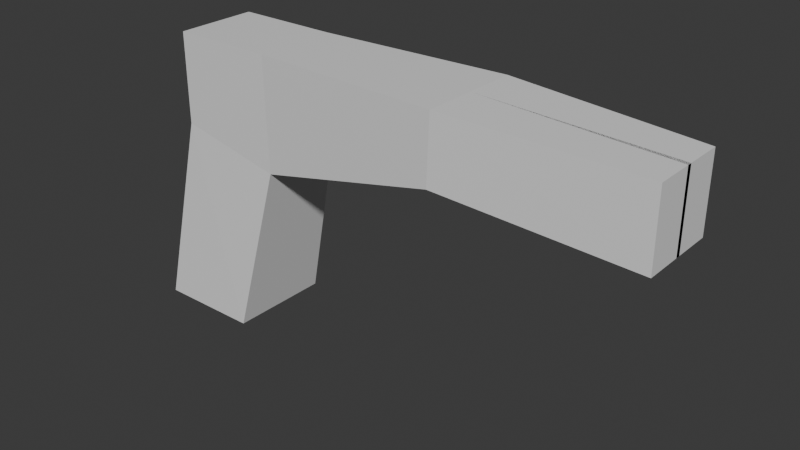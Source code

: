 # Source: gun_1.blend  (saved by Blender 4.3.34; exported with 4.5.12 LTS)
import bpy
from mathutils import Matrix  # noqa: F401  (used for matrix-valued properties, if any)

bpy.ops.wm.read_factory_settings(use_empty=True)
scene = bpy.context.scene
scene.name = 'Scene'

# ---- collections
col_collection = bpy.data.collections.new('Collection'); scene.collection.children.link(col_collection)

# ---- materials (node trees are filled in below, after node groups)
mat_material = bpy.data.materials.new('Material')
mat_material.alpha_threshold = 0.0
mat_material.roughness = 0.5
mat_material.line_color = (0.0, 0.0, 0.0, 1.0)

# ---- material node trees
mat_material.use_nodes = True; mat_material.node_tree.nodes.clear()
_N = mat_material.node_tree.nodes; _L = mat_material.node_tree.links
n0 = _N.new('ShaderNodeOutputMaterial'); n0.name = 'Material Output'; n0.location = (300, 300)
n1 = _N.new('ShaderNodeBsdfPrincipled'); n1.name = 'Principled BSDF'; n1.location = (10, 300)
n1.inputs[3].default_value = 1.45
_L.new(n1.outputs[0], n0.inputs[0])
n0.is_active_output = True

# ---- world
world_world = bpy.data.worlds.new('World'); scene.world = world_world
world_world.use_nodes = True; world_world.node_tree.nodes.clear()
_N = world_world.node_tree.nodes; _L = world_world.node_tree.links
n0 = _N.new('ShaderNodeOutputWorld'); n0.name = 'World Output'; n0.location = (300, 300)
n1 = _N.new('ShaderNodeBackground'); n1.name = 'Background'; n1.location = (10, 300)
n1.inputs[0].default_value = (0.05088, 0.05088, 0.05088, 1.0)
_L.new(n1.outputs[0], n0.inputs[0])
n0.is_active_output = True
world_world.color = (0.05088, 0.05088, 0.05088)
world_world.sun_shadow_jitter_overblur = 0.0

# ---- meshes
me_cube = bpy.data.meshes.new('Cube')
me_cube.from_pydata([(1.788, -0.7982, 2.858), (1.0, -1.0, -0.4621), (-0.2645, -0.7982, 3.299), (-1.0, -1.0, -0.4621), (1.735, -0.7982, 5.056), (-0.2645, -0.7982, 5.056), (5.503, 0.0, 5.056), (5.451, -5.96e-08, 3.741), (5.451, -1.0, 3.741), (9.203, -0.7764, 3.458), (5.503, -1.0, 5.056), (9.203, -0.7764, 4.897), (-1.0, 0.0, -0.4621), (1.788, -5.96e-08, 2.858), (-0.2645, 0.0, 3.299), (1.0, 0.0, -0.4621), (1.735, 0.0, 5.056), (-0.2645, 0.0, 5.056), (9.203, 0.04316, 3.458), (9.203, 0.04316, 4.897)], [], [(14, 2, 5, 17), (1, 0, 2, 3), (12, 15, 1, 3), (15, 13, 0, 1), (16, 17, 5, 4), (6, 10, 11, 19), (2, 0, 4, 5), (10, 8, 9, 11), (8, 7, 18, 9), (9, 18, 19, 11), (16, 4, 10, 6), (4, 0, 8, 10), (3, 2, 14, 12), (0, 13, 7, 8)])
_uv = me_cube.uv_layers.new(name='UVMap')
_uv.uv.foreach_set('vector', [0.625, 0.125, 0.625, 0.0, 0.625, 0.0, 0.625, 0.125, 0.375, 0.75, 0.625, 0.75, 0.625, 1.0, 0.375, 1.0, 0.125, 0.625, 0.375, 0.625, 0.375, 0.75, 0.125, 0.75, 0.375, 0.625, 0.625, 0.625, 0.625, 0.75, 0.375, 0.75, 0.625, 0.625, 0.875, 0.625, 0.875, 0.75, 0.625, 0.75, 0.625, 0.625, 0.625, 0.75, 0.625, 0.75, 0.625, 0.625, 0.625, 1.0, 0.625, 0.75, 0.625, 0.75, 0.625, 1.0, 0.625, 0.75, 0.625, 0.75, 0.625, 0.75, 0.625, 0.75, 0.625, 0.75, 0.625, 0.625, 0.625, 0.625, 0.625, 0.75, 0.625, 0.75, 0.625, 0.625, 0.625, 0.625, 0.625, 0.75, 0.625, 0.625, 0.625, 0.75, 0.625, 0.75, 0.625, 0.625, 0.625, 0.75, 0.625, 0.75, 0.625, 0.75, 0.625, 0.75, 0.375, 0.0, 0.625, 0.0, 0.625, 0.125, 0.375, 0.125, 0.625, 0.75, 0.625, 0.625, 0.625, 0.625, 0.625, 0.75])
me_cube.materials.append(mat_material)
me_cube.use_mirror_vertex_groups = False
me_cube.update()

# ---- objects
ob_cube = bpy.data.objects.new('Cube', me_cube)

# ---- transforms, parenting, visibility, modifiers, constraints
ob_cube.location = (0.0, 0.0, 0.0)
ob_cube.scale = (0.3, 0.3, 0.3)
ob_cube.lock_rotations_4d = False
ob_cube.empty_display_type = 'ARROWS'
ob_cube.lineart.crease_threshold = 0.0
_m = ob_cube.modifiers.new('Mirror', 'MIRROR')
_m.use_axis = (False, True, False)

# ---- collection membership
col_collection.objects.link(ob_cube)

# ---- scene / render settings (as saved in the file)
scene.frame_start = 1; scene.frame_end = 250; scene.frame_set(1)
scene.render.engine = 'BLENDER_EEVEE_NEXT'
bpy.context.view_layer.update()

# ---- added for rendering (the .blend has no active camera and no usable light): camera, sun
cam_auto = bpy.data.cameras.new('AutoCamera')
cam_auto.lens = 50.0
cam_auto.sensor_width = 36.0
cam_auto.clip_end = 1000.0
ob_auto_camera = bpy.data.objects.new('AutoCamera', cam_auto)
scene.collection.objects.link(ob_auto_camera)
ob_auto_camera.location = (4.49768, -3.92062, 3.30276)
ob_auto_camera.rotation_euler = (1.09748, -7.21219e-08, 0.694738)
scene.camera = ob_auto_camera
light_auto_sun = bpy.data.lights.new('AutoSun', 'SUN')
light_auto_sun.energy = 3.0
light_auto_sun.angle = 0.0523599
ob_auto_sun = bpy.data.objects.new('AutoSun', light_auto_sun)
scene.collection.objects.link(ob_auto_sun)
ob_auto_sun.rotation_euler = (0.872665, 0.174533, 0.523599)
bpy.context.view_layer.update()
